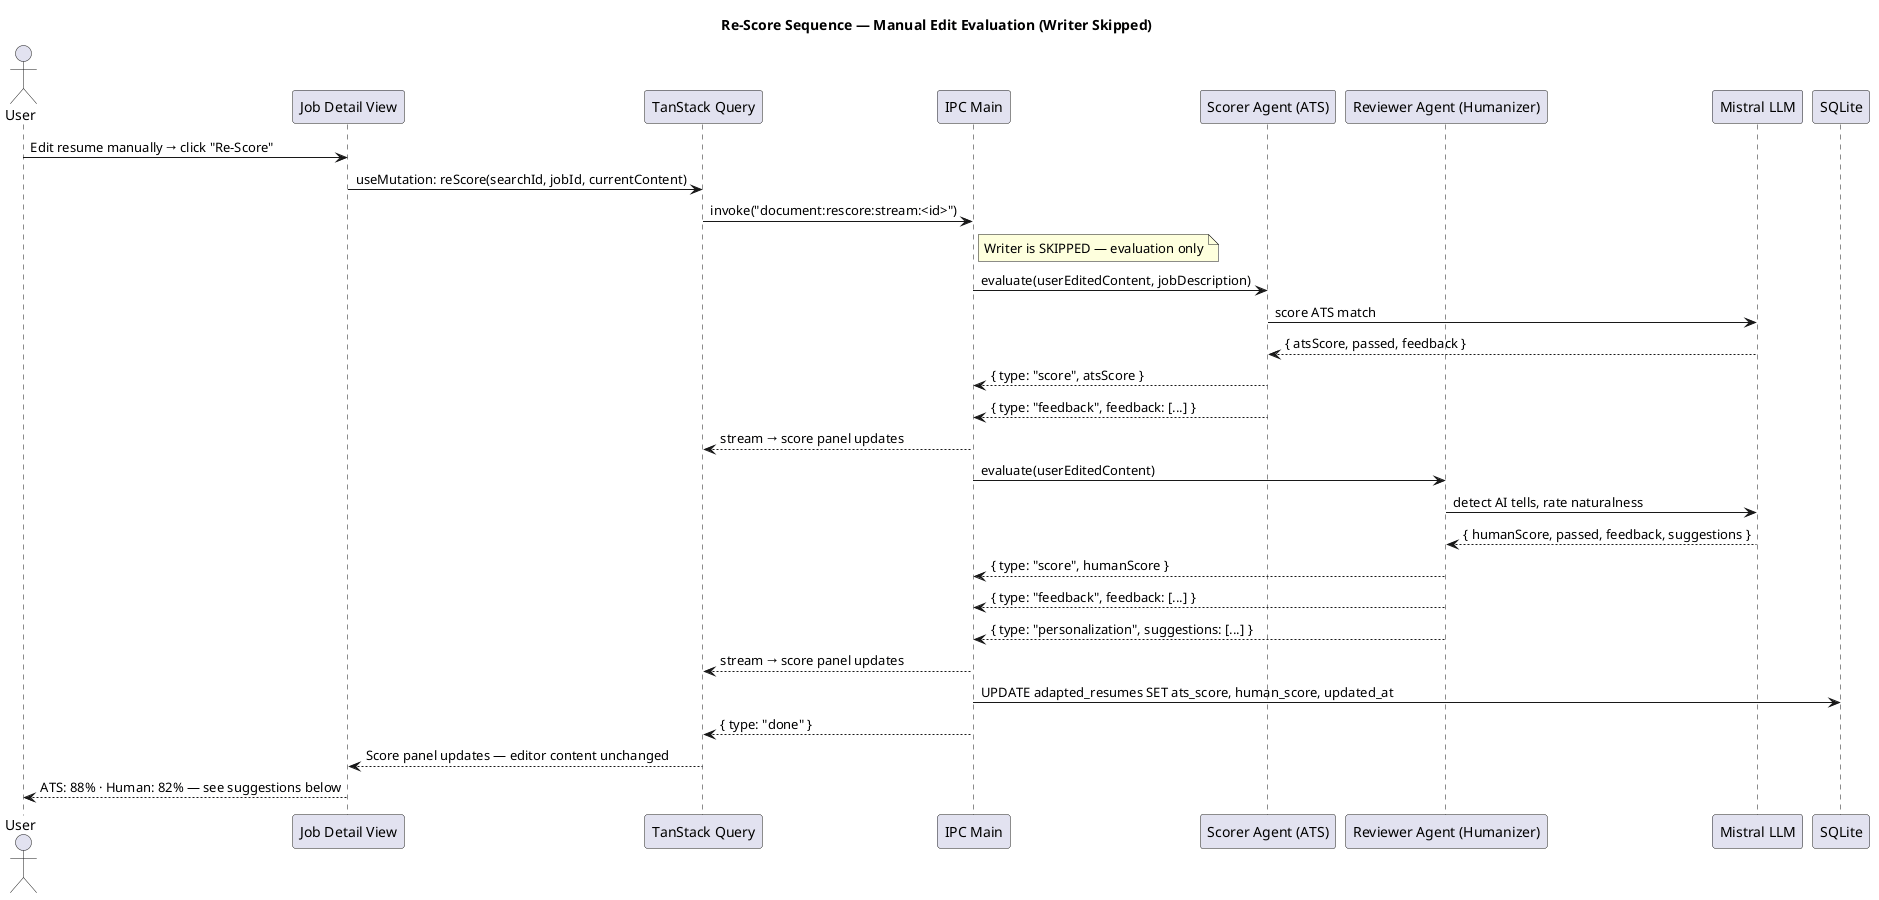

The diagram above was rendered by PlantUML. Its source (embedded in the PNG):
@startuml
title Re-Score Sequence — Manual Edit Evaluation (Writer Skipped)

actor User
participant "Job Detail View" as UI
participant "TanStack Query" as TQ
participant "IPC Main" as IPC
participant "Scorer Agent (ATS)" as Scorer
participant "Reviewer Agent (Humanizer)" as Reviewer
participant "Mistral LLM" as LLM

User -> UI : Edit resume manually → click "Re-Score"
UI -> TQ : useMutation: reScore(searchId, jobId, currentContent)
TQ -> IPC : invoke("document:rescore:stream:<id>")

note right of IPC : Writer is SKIPPED — evaluation only

IPC -> Scorer : evaluate(userEditedContent, jobDescription)
Scorer -> LLM : score ATS match
LLM --> Scorer : { atsScore, passed, feedback }
Scorer --> IPC : { type: "score", atsScore }
Scorer --> IPC : { type: "feedback", feedback: [...] }
IPC --> TQ : stream → score panel updates

IPC -> Reviewer : evaluate(userEditedContent)
Reviewer -> LLM : detect AI tells, rate naturalness
LLM --> Reviewer : { humanScore, passed, feedback, suggestions }
Reviewer --> IPC : { type: "score", humanScore }
Reviewer --> IPC : { type: "feedback", feedback: [...] }
Reviewer --> IPC : { type: "personalization", suggestions: [...] }
IPC --> TQ : stream → score panel updates

IPC -> "SQLite" : UPDATE adapted_resumes SET ats_score, human_score, updated_at
IPC --> TQ : { type: "done" }
TQ --> UI : Score panel updates — editor content unchanged
UI --> User : ATS: 88% · Human: 82% — see suggestions below

@enduml